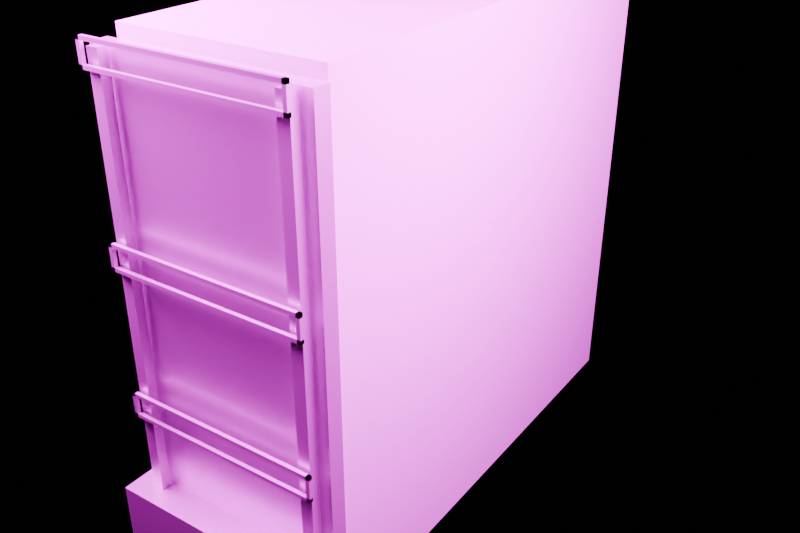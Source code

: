 # Source: bridge_pier.blend  (saved by Blender 5.2.45; exported with 4.5.12 LTS)
import bpy
from mathutils import Matrix  # noqa: F401  (used for matrix-valued properties, if any)

bpy.ops.wm.read_factory_settings(use_empty=True)
scene = bpy.context.scene
scene.name = 'Component_bridge_pier'

# ---- collections
col_component_bridge_pier = bpy.data.collections.new('Component_bridge_pier'); scene.collection.children.link(col_component_bridge_pier)
col_90 = bpy.data.collections.new('90_预览灯光相机'); scene.collection.children.link(col_90)

# ---- images (referenced by path relative to the original .blend; pixels are not part of the script)
import os
ASSET_DIR = os.environ.get("B2B_ASSET_DIR", "")  # directory of the original .blend (textures are referenced by path, not embedded)
HERE = os.path.dirname(os.path.abspath(__file__))  # packed textures are extracted next to this script under _unpacked/

def load_image(name, relpath, width, height, colorspace="sRGB"):
    """Load a texture the original file referenced (path relative to the .blend, or extracted next to this script)."""
    p = next((c for c in (os.path.join(HERE, relpath), os.path.join(ASSET_DIR, relpath)) if relpath and os.path.exists(c)), "")
    if p:
        img = bpy.data.images.load(p, check_existing=True)
        img.name = name
    else:  # same state as the original file: an image datablock whose file is absent (Cycles renders it pink)
        img = bpy.data.images.new(name, width, height)
        img.source = "FILE"
        img.filepath = "//" + (relpath or name)
    img.colorspace_settings.name = colorspace
    return img
img_td_shared_palette_001 = load_image('TD_Shared_Palette.001', 'tower_district_palette.png', 1024, 1024, 'sRGB')

# ---- materials (node trees are filled in below, after node groups)
mat_td_matte = bpy.data.materials.new('TD_Matte')
mat_td_metal = bpy.data.materials.new('TD_Metal')

# ---- material node trees
mat_td_matte.use_nodes = True; mat_td_matte.node_tree.nodes.clear()
_N = mat_td_matte.node_tree.nodes; _L = mat_td_matte.node_tree.links
n0 = _N.new('ShaderNodeBsdfPrincipled'); n0.name = 'Principled BSDF'; n0.location = (-200, 100)
n0.inputs[1].default_value = 0.03
n0.inputs[2].default_value = 0.76
n0.inputs[10].default_value = 0.005
n1 = _N.new('ShaderNodeOutputMaterial'); n1.name = 'Material Output'; n1.location = (200, 100)
n2 = _N.new('ShaderNodeTexImage'); n2.name = 'Image Texture'; n2.location = (0, 0)
n2.image = img_td_shared_palette_001
n2.interpolation = 'Closest'
n3 = _N.new('ShaderNodeUVMap'); n3.name = 'UV Map'; n3.location = (0, 0)
n3.width = 160
n3.uv_map = 'PaletteUV'
n4 = _N.new('ShaderNodeAttribute'); n4.name = 'Attribute'; n4.location = (0, 0)
n4.label = '每实例色盘偏移 / no geometry duplication'
n4.attribute_type = 'INSTANCER'
n4.attribute_name = 'palette_shift'
n5 = _N.new('ShaderNodeAttribute'); n5.name = 'Attribute.001'; n5.location = (0, 0)
n5.attribute_name = 'PaletteVariantMask'
n6 = _N.new('ShaderNodeVectorMath'); n6.name = 'Vector Math'; n6.location = (0, 0)
n6.operation = 'SCALE'
n7 = _N.new('ShaderNodeVectorMath'); n7.name = 'Vector Math.001'; n7.location = (0, 0)
_L.new(n0.outputs[0], n1.inputs[0])
_L.new(n2.outputs[0], n0.inputs[0])
_L.new(n4.outputs[1], n6.inputs[0])
_L.new(n5.outputs[2], n6.inputs[3])
_L.new(n3.outputs[0], n7.inputs[0])
_L.new(n6.outputs[0], n7.inputs[1])
_L.new(n7.outputs[0], n2.inputs[0])
n1.is_active_output = True
mat_td_metal.use_nodes = True; mat_td_metal.node_tree.nodes.clear()
_N = mat_td_metal.node_tree.nodes; _L = mat_td_metal.node_tree.links
n0 = _N.new('ShaderNodeBsdfPrincipled'); n0.name = 'Principled BSDF'; n0.location = (-200, 100)
n0.inputs[1].default_value = 0.61
n0.inputs[2].default_value = 0.37
n0.inputs[10].default_value = 0.005
n0.inputs[19].default_value = 0.15
n1 = _N.new('ShaderNodeOutputMaterial'); n1.name = 'Material Output'; n1.location = (200, 100)
n2 = _N.new('ShaderNodeTexImage'); n2.name = 'Image Texture'; n2.location = (0, 0)
n2.image = img_td_shared_palette_001
n2.interpolation = 'Closest'
n3 = _N.new('ShaderNodeUVMap'); n3.name = 'UV Map'; n3.location = (0, 0)
n3.width = 160
n3.uv_map = 'PaletteUV'
n4 = _N.new('ShaderNodeAttribute'); n4.name = 'Attribute'; n4.location = (0, 0)
n4.label = '每实例色盘偏移 / no geometry duplication'
n4.attribute_type = 'INSTANCER'
n4.attribute_name = 'palette_shift'
n5 = _N.new('ShaderNodeAttribute'); n5.name = 'Attribute.001'; n5.location = (0, 0)
n5.attribute_name = 'PaletteVariantMask'
n6 = _N.new('ShaderNodeVectorMath'); n6.name = 'Vector Math'; n6.location = (0, 0)
n6.operation = 'SCALE'
n7 = _N.new('ShaderNodeVectorMath'); n7.name = 'Vector Math.001'; n7.location = (0, 0)
_L.new(n0.outputs[0], n1.inputs[0])
_L.new(n2.outputs[0], n0.inputs[0])
_L.new(n4.outputs[1], n6.inputs[0])
_L.new(n5.outputs[2], n6.inputs[3])
_L.new(n3.outputs[0], n7.inputs[0])
_L.new(n6.outputs[0], n7.inputs[1])
_L.new(n7.outputs[0], n2.inputs[0])
n1.is_active_output = True

# ---- cameras
cam_previewcamera = bpy.data.cameras.new('PreviewCamera')
cam_previewcamera.lens = 42.0

# ---- lights
light_preview_key = bpy.data.lights.new('Preview_key', 'AREA')
light_preview_key.energy = 6588.0
light_preview_key.shape = 'RECTANGLE'
light_preview_key.size = 5.39
light_preview_key.size_y = 5.39
light_preview_fill = bpy.data.lights.new('Preview_fill', 'AREA')
light_preview_fill.energy = 3294.0
light_preview_fill.shape = 'RECTANGLE'
light_preview_fill.size = 5.39
light_preview_fill.size_y = 5.39

# ---- meshes
me_bridge_pier = bpy.data.meshes.new('bridge_pier_主体')
me_bridge_pier.from_pydata([(-1.4, -3.15, 0.0), (-1.4, -3.15, 6.9), (-1.4, 3.85, 0.0), (-1.4, 3.85, 6.9), (1.4, -3.15, 0.0), (1.4, -3.15, 6.9), (1.4, 3.85, 0.0), (1.4, 3.85, 6.9), (-1.475, -3.445, 0.05), (-1.475, -3.445, 6.75), (-1.475, -3.215, 0.05), (-1.475, -3.215, 6.75), (1.475, -3.445, 0.05), (1.475, -3.445, 6.75), (1.475, -3.215, 0.05), (1.475, -3.215, 6.75), (-1.33, -3.605, 0.05), (-1.33, -3.605, 6.75), (-1.33, -3.475, 0.05), (-1.33, -3.475, 6.75), (-1.17, -3.605, 0.05), (-1.17, -3.605, 6.75), (-1.17, -3.475, 0.05), (-1.17, -3.475, 6.75), (1.17, -3.605, 0.05), (1.17, -3.605, 6.75), (1.17, -3.475, 0.05), (1.17, -3.475, 6.75), (1.33, -3.605, 0.05), (1.33, -3.605, 6.75), (1.33, -3.475, 0.05), (1.33, -3.475, 6.75), (-1.6, -3.85, 0.0), (-1.6, -3.85, 1.1), (-1.6, -3.25, 0.0), (-1.6, -3.25, 1.1), (1.6, -3.85, 0.0), (1.6, -3.85, 1.1), (1.6, -3.25, 0.0), (1.6, -3.25, 1.1), (-1.375, -3.685, 0.725), (-1.375, -3.685, 1.075), (-1.375, -3.635, 0.725), (-1.375, -3.635, 1.075), (-1.325, -3.685, 0.725), (-1.325, -3.685, 1.075), (-1.325, -3.635, 0.725), (-1.325, -3.635, 1.075), (1.325, -3.685, 0.725), (1.325, -3.685, 1.075), (1.325, -3.635, 0.725), (1.325, -3.635, 1.075), (1.375, -3.685, 0.725), (1.375, -3.685, 1.075), (1.375, -3.635, 0.725), (1.375, -3.635, 1.075), (-1.375, -3.685, 0.725), (-1.375, -3.685, 0.775), (-1.375, -3.635, 0.725), (-1.375, -3.635, 0.775), (1.375, -3.685, 0.725), (1.375, -3.685, 0.775), (1.375, -3.635, 0.725), (1.375, -3.635, 0.775), (-1.375, -3.685, 1.025), (-1.375, -3.685, 1.075), (-1.375, -3.635, 1.025), (-1.375, -3.635, 1.075), (1.375, -3.685, 1.025), (1.375, -3.685, 1.075), (1.375, -3.635, 1.025), (1.375, -3.635, 1.075), (-1.375, -3.685, 2.225), (-1.375, -3.685, 2.575), (-1.375, -3.635, 2.225), (-1.375, -3.635, 2.575), (-1.325, -3.685, 2.225), (-1.325, -3.685, 2.575), (-1.325, -3.635, 2.225), (-1.325, -3.635, 2.575), (1.325, -3.685, 2.225), (1.325, -3.685, 2.575), (1.325, -3.635, 2.225), (1.325, -3.635, 2.575), (1.375, -3.685, 2.225), (1.375, -3.685, 2.575), (1.375, -3.635, 2.225), (1.375, -3.635, 2.575), (-1.375, -3.685, 2.225), (-1.375, -3.685, 2.275), (-1.375, -3.635, 2.225), (-1.375, -3.635, 2.275), (1.375, -3.685, 2.225), (1.375, -3.685, 2.275), (1.375, -3.635, 2.225), (1.375, -3.635, 2.275), (-1.375, -3.685, 2.525), (-1.375, -3.685, 2.575), (-1.375, -3.635, 2.525), (-1.375, -3.635, 2.575), (1.375, -3.685, 2.525), (1.375, -3.685, 2.575), (1.375, -3.635, 2.525), (1.375, -3.635, 2.575), (-1.375, -3.685, 4.225), (-1.375, -3.685, 4.575), (-1.375, -3.635, 4.225), (-1.375, -3.635, 4.575), (-1.325, -3.685, 4.225), (-1.325, -3.685, 4.575), (-1.325, -3.635, 4.225), (-1.325, -3.635, 4.575), (1.325, -3.685, 4.225), (1.325, -3.685, 4.575), (1.325, -3.635, 4.225), (1.325, -3.635, 4.575), (1.375, -3.685, 4.225), (1.375, -3.685, 4.575), (1.375, -3.635, 4.225), (1.375, -3.635, 4.575), (-1.375, -3.685, 4.225), (-1.375, -3.685, 4.275), (-1.375, -3.635, 4.225), (-1.375, -3.635, 4.275), (1.375, -3.685, 4.225), (1.375, -3.685, 4.275), (1.375, -3.635, 4.225), (1.375, -3.635, 4.275), (-1.375, -3.685, 4.525), (-1.375, -3.685, 4.575), (-1.375, -3.635, 4.525), (-1.375, -3.635, 4.575), (1.375, -3.685, 4.525), (1.375, -3.685, 4.575), (1.375, -3.635, 4.525), (1.375, -3.635, 4.575), (-1.375, -3.685, 6.525), (-1.375, -3.685, 6.875), (-1.375, -3.635, 6.525), (-1.375, -3.635, 6.875), (-1.325, -3.685, 6.525), (-1.325, -3.685, 6.875), (-1.325, -3.635, 6.525), (-1.325, -3.635, 6.875), (1.325, -3.685, 6.525), (1.325, -3.685, 6.875), (1.325, -3.635, 6.525), (1.325, -3.635, 6.875), (1.375, -3.685, 6.525), (1.375, -3.685, 6.875), (1.375, -3.635, 6.525), (1.375, -3.635, 6.875), (-1.375, -3.685, 6.525), (-1.375, -3.685, 6.575), (-1.375, -3.635, 6.525), (-1.375, -3.635, 6.575), (1.375, -3.685, 6.525), (1.375, -3.685, 6.575), (1.375, -3.635, 6.525), (1.375, -3.635, 6.575), (-1.375, -3.685, 6.825), (-1.375, -3.685, 6.875), (-1.375, -3.635, 6.825), (-1.375, -3.635, 6.875), (1.375, -3.685, 6.825), (1.375, -3.685, 6.875), (1.375, -3.635, 6.825), (1.375, -3.635, 6.875)], [], [(0, 2, 6, 4), (1, 5, 7, 3), (0, 4, 5, 1), (2, 3, 7, 6), (0, 1, 3, 2), (4, 6, 7, 5), (8, 10, 14, 12), (9, 13, 15, 11), (8, 12, 13, 9), (10, 11, 15, 14), (8, 9, 11, 10), (12, 14, 15, 13), (16, 18, 22, 20), (17, 21, 23, 19), (16, 20, 21, 17), (18, 19, 23, 22), (16, 17, 19, 18), (20, 22, 23, 21), (24, 26, 30, 28), (25, 29, 31, 27), (24, 28, 29, 25), (26, 27, 31, 30), (24, 25, 27, 26), (28, 30, 31, 29), (32, 34, 38, 36), (33, 37, 39, 35), (32, 36, 37, 33), (34, 35, 39, 38), (32, 33, 35, 34), (36, 38, 39, 37), (40, 42, 46, 44), (41, 45, 47, 43), (40, 44, 45, 41), (42, 43, 47, 46), (40, 41, 43, 42), (44, 46, 47, 45), (48, 50, 54, 52), (49, 53, 55, 51), (48, 52, 53, 49), (50, 51, 55, 54), (48, 49, 51, 50), (52, 54, 55, 53), (56, 58, 62, 60), (57, 61, 63, 59), (56, 60, 61, 57), (58, 59, 63, 62), (56, 57, 59, 58), (60, 62, 63, 61), (64, 66, 70, 68), (65, 69, 71, 67), (64, 68, 69, 65), (66, 67, 71, 70), (64, 65, 67, 66), (68, 70, 71, 69), (72, 74, 78, 76), (73, 77, 79, 75), (72, 76, 77, 73), (74, 75, 79, 78), (72, 73, 75, 74), (76, 78, 79, 77), (80, 82, 86, 84), (81, 85, 87, 83), (80, 84, 85, 81), (82, 83, 87, 86), (80, 81, 83, 82), (84, 86, 87, 85), (88, 90, 94, 92), (89, 93, 95, 91), (88, 92, 93, 89), (90, 91, 95, 94), (88, 89, 91, 90), (92, 94, 95, 93), (96, 98, 102, 100), (97, 101, 103, 99), (96, 100, 101, 97), (98, 99, 103, 102), (96, 97, 99, 98), (100, 102, 103, 101), (104, 106, 110, 108), (105, 109, 111, 107), (104, 108, 109, 105), (106, 107, 111, 110), (104, 105, 107, 106), (108, 110, 111, 109), (112, 114, 118, 116), (113, 117, 119, 115), (112, 116, 117, 113), (114, 115, 119, 118), (112, 113, 115, 114), (116, 118, 119, 117), (120, 122, 126, 124), (121, 125, 127, 123), (120, 124, 125, 121), (122, 123, 127, 126), (120, 121, 123, 122), (124, 126, 127, 125), (128, 130, 134, 132), (129, 133, 135, 131), (128, 132, 133, 129), (130, 131, 135, 134), (128, 129, 131, 130), (132, 134, 135, 133), (136, 138, 142, 140), (137, 141, 143, 139), (136, 140, 141, 137), (138, 139, 143, 142), (136, 137, 139, 138), (140, 142, 143, 141), (144, 146, 150, 148), (145, 149, 151, 147), (144, 148, 149, 145), (146, 147, 151, 150), (144, 145, 147, 146), (148, 150, 151, 149), (152, 154, 158, 156), (153, 157, 159, 155), (152, 156, 157, 153), (154, 155, 159, 158), (152, 153, 155, 154), (156, 158, 159, 157), (160, 162, 166, 164), (161, 165, 167, 163), (160, 164, 165, 161), (162, 163, 167, 166), (160, 161, 163, 162), (164, 166, 167, 165)])
me_bridge_pier.polygons.foreach_set('material_index', [0, 0, 0, 0, 0, 0, 1, 1, 1, 1, 1, 1, 1, 1, 1, 1, 1, 1, 1, 1, 1, 1, 1, 1, 1, 1, 1, 1, 1, 1, 1, 1, 1, 1, 1, 1, 1, 1, 1, 1, 1, 1, 1, 1, 1, 1, 1, 1, 1, 1, 1, 1, 1, 1, 1, 1, 1, 1, 1, 1, 1, 1, 1, 1, 1, 1, 1, 1, 1, 1, 1, 1, 1, 1, 1, 1, 1, 1, 1, 1, 1, 1, 1, 1, 1, 1, 1, 1, 1, 1, 1, 1, 1, 1, 1, 1, 1, 1, 1, 1, 1, 1, 1, 1, 1, 1, 1, 1, 1, 1, 1, 1, 1, 1, 1, 1, 1, 1, 1, 1, 1, 1, 1, 1, 1, 1])
_uv = me_bridge_pier.uv_layers.new(name='PaletteUV')
_uv.uv.foreach_set('vector', [0.5132, 0.01325, 0.5132, 0.04925, 0.5493, 0.04925, 0.5493, 0.01325, 0.5132, 0.01325, 0.5132, 0.04925, 0.5493, 0.04925, 0.5493, 0.01325, 0.5132, 0.01325, 0.5132, 0.04925, 0.5493, 0.04925, 0.5493, 0.01325, 0.5132, 0.01325, 0.5132, 0.04925, 0.5493, 0.04925, 0.5493, 0.01325, 0.5132, 0.01325, 0.5132, 0.04925, 0.5493, 0.04925, 0.5493, 0.01325, 0.5132, 0.01325, 0.5132, 0.04925, 0.5493, 0.04925, 0.5493, 0.01325, 0.2007, 0.01325, 0.2007, 0.04925, 0.2368, 0.04925, 0.2368, 0.01325, 0.2007, 0.01325, 0.2007, 0.04925, 0.2368, 0.04925, 0.2368, 0.01325, 0.2007, 0.01325, 0.2007, 0.04925, 0.2368, 0.04925, 0.2368, 0.01325, 0.2007, 0.01325, 0.2007, 0.04925, 0.2368, 0.04925, 0.2368, 0.01325, 0.2007, 0.01325, 0.2007, 0.04925, 0.2368, 0.04925, 0.2368, 0.01325, 0.2007, 0.01325, 0.2007, 0.04925, 0.2368, 0.04925, 0.2368, 0.01325, 0.3257, 0.01325, 0.3257, 0.04925, 0.3618, 0.04925, 0.3618, 0.01325, 0.3257, 0.01325, 0.3257, 0.04925, 0.3618, 0.04925, 0.3618, 0.01325, 0.3257, 0.01325, 0.3257, 0.04925, 0.3618, 0.04925, 0.3618, 0.01325, 0.3257, 0.01325, 0.3257, 0.04925, 0.3618, 0.04925, 0.3618, 0.01325, 0.3257, 0.01325, 0.3257, 0.04925, 0.3618, 0.04925, 0.3618, 0.01325, 0.3257, 0.01325, 0.3257, 0.04925, 0.3618, 0.04925, 0.3618, 0.01325, 0.3257, 0.01325, 0.3257, 0.04925, 0.3618, 0.04925, 0.3618, 0.01325, 0.3257, 0.01325, 0.3257, 0.04925, 0.3618, 0.04925, 0.3618, 0.01325, 0.3257, 0.01325, 0.3257, 0.04925, 0.3618, 0.04925, 0.3618, 0.01325, 0.3257, 0.01325, 0.3257, 0.04925, 0.3618, 0.04925, 0.3618, 0.01325, 0.3257, 0.01325, 0.3257, 0.04925, 0.3618, 0.04925, 0.3618, 0.01325, 0.3257, 0.01325, 0.3257, 0.04925, 0.3618, 0.04925, 0.3618, 0.01325, 0.2632, 0.01325, 0.2632, 0.04925, 0.2993, 0.04925, 0.2993, 0.01325, 0.2632, 0.01325, 0.2632, 0.04925, 0.2993, 0.04925, 0.2993, 0.01325, 0.2632, 0.01325, 0.2632, 0.04925, 0.2993, 0.04925, 0.2993, 0.01325, 0.2632, 0.01325, 0.2632, 0.04925, 0.2993, 0.04925, 0.2993, 0.01325, 0.2632, 0.01325, 0.2632, 0.04925, 0.2993, 0.04925, 0.2993, 0.01325, 0.2632, 0.01325, 0.2632, 0.04925, 0.2993, 0.04925, 0.2993, 0.01325, 0.3257, 0.01325, 0.3257, 0.04925, 0.3618, 0.04925, 0.3618, 0.01325, 0.3257, 0.01325, 0.3257, 0.04925, 0.3618, 0.04925, 0.3618, 0.01325, 0.3257, 0.01325, 0.3257, 0.04925, 0.3618, 0.04925, 0.3618, 0.01325, 0.3257, 0.01325, 0.3257, 0.04925, 0.3618, 0.04925, 0.3618, 0.01325, 0.3257, 0.01325, 0.3257, 0.04925, 0.3618, 0.04925, 0.3618, 0.01325, 0.3257, 0.01325, 0.3257, 0.04925, 0.3618, 0.04925, 0.3618, 0.01325, 0.3257, 0.01325, 0.3257, 0.04925, 0.3618, 0.04925, 0.3618, 0.01325, 0.3257, 0.01325, 0.3257, 0.04925, 0.3618, 0.04925, 0.3618, 0.01325, 0.3257, 0.01325, 0.3257, 0.04925, 0.3618, 0.04925, 0.3618, 0.01325, 0.3257, 0.01325, 0.3257, 0.04925, 0.3618, 0.04925, 0.3618, 0.01325, 0.3257, 0.01325, 0.3257, 0.04925, 0.3618, 0.04925, 0.3618, 0.01325, 0.3257, 0.01325, 0.3257, 0.04925, 0.3618, 0.04925, 0.3618, 0.01325, 0.3257, 0.01325, 0.3257, 0.04925, 0.3618, 0.04925, 0.3618, 0.01325, 0.3257, 0.01325, 0.3257, 0.04925, 0.3618, 0.04925, 0.3618, 0.01325, 0.3257, 0.01325, 0.3257, 0.04925, 0.3618, 0.04925, 0.3618, 0.01325, 0.3257, 0.01325, 0.3257, 0.04925, 0.3618, 0.04925, 0.3618, 0.01325, 0.3257, 0.01325, 0.3257, 0.04925, 0.3618, 0.04925, 0.3618, 0.01325, 0.3257, 0.01325, 0.3257, 0.04925, 0.3618, 0.04925, 0.3618, 0.01325, 0.3257, 0.01325, 0.3257, 0.04925, 0.3618, 0.04925, 0.3618, 0.01325, 0.3257, 0.01325, 0.3257, 0.04925, 0.3618, 0.04925, 0.3618, 0.01325, 0.3257, 0.01325, 0.3257, 0.04925, 0.3618, 0.04925, 0.3618, 0.01325, 0.3257, 0.01325, 0.3257, 0.04925, 0.3618, 0.04925, 0.3618, 0.01325, 0.3257, 0.01325, 0.3257, 0.04925, 0.3618, 0.04925, 0.3618, 0.01325, 0.3257, 0.01325, 0.3257, 0.04925, 0.3618, 0.04925, 0.3618, 0.01325, 0.3257, 0.01325, 0.3257, 0.04925, 0.3618, 0.04925, 0.3618, 0.01325, 0.3257, 0.01325, 0.3257, 0.04925, 0.3618, 0.04925, 0.3618, 0.01325, 0.3257, 0.01325, 0.3257, 0.04925, 0.3618, 0.04925, 0.3618, 0.01325, 0.3257, 0.01325, 0.3257, 0.04925, 0.3618, 0.04925, 0.3618, 0.01325, 0.3257, 0.01325, 0.3257, 0.04925, 0.3618, 0.04925, 0.3618, 0.01325, 0.3257, 0.01325, 0.3257, 0.04925, 0.3618, 0.04925, 0.3618, 0.01325, 0.3257, 0.01325, 0.3257, 0.04925, 0.3618, 0.04925, 0.3618, 0.01325, 0.3257, 0.01325, 0.3257, 0.04925, 0.3618, 0.04925, 0.3618, 0.01325, 0.3257, 0.01325, 0.3257, 0.04925, 0.3618, 0.04925, 0.3618, 0.01325, 0.3257, 0.01325, 0.3257, 0.04925, 0.3618, 0.04925, 0.3618, 0.01325, 0.3257, 0.01325, 0.3257, 0.04925, 0.3618, 0.04925, 0.3618, 0.01325, 0.3257, 0.01325, 0.3257, 0.04925, 0.3618, 0.04925, 0.3618, 0.01325, 0.3257, 0.01325, 0.3257, 0.04925, 0.3618, 0.04925, 0.3618, 0.01325, 0.3257, 0.01325, 0.3257, 0.04925, 0.3618, 0.04925, 0.3618, 0.01325, 0.3257, 0.01325, 0.3257, 0.04925, 0.3618, 0.04925, 0.3618, 0.01325, 0.3257, 0.01325, 0.3257, 0.04925, 0.3618, 0.04925, 0.3618, 0.01325, 0.3257, 0.01325, 0.3257, 0.04925, 0.3618, 0.04925, 0.3618, 0.01325, 0.3257, 0.01325, 0.3257, 0.04925, 0.3618, 0.04925, 0.3618, 0.01325, 0.3257, 0.01325, 0.3257, 0.04925, 0.3618, 0.04925, 0.3618, 0.01325, 0.3257, 0.01325, 0.3257, 0.04925, 0.3618, 0.04925, 0.3618, 0.01325, 0.3257, 0.01325, 0.3257, 0.04925, 0.3618, 0.04925, 0.3618, 0.01325, 0.3257, 0.01325, 0.3257, 0.04925, 0.3618, 0.04925, 0.3618, 0.01325, 0.3257, 0.01325, 0.3257, 0.04925, 0.3618, 0.04925, 0.3618, 0.01325, 0.3257, 0.01325, 0.3257, 0.04925, 0.3618, 0.04925, 0.3618, 0.01325, 0.3257, 0.01325, 0.3257, 0.04925, 0.3618, 0.04925, 0.3618, 0.01325, 0.3257, 0.01325, 0.3257, 0.04925, 0.3618, 0.04925, 0.3618, 0.01325, 0.3257, 0.01325, 0.3257, 0.04925, 0.3618, 0.04925, 0.3618, 0.01325, 0.3257, 0.01325, 0.3257, 0.04925, 0.3618, 0.04925, 0.3618, 0.01325, 0.3257, 0.01325, 0.3257, 0.04925, 0.3618, 0.04925, 0.3618, 0.01325, 0.3257, 0.01325, 0.3257, 0.04925, 0.3618, 0.04925, 0.3618, 0.01325, 0.3257, 0.01325, 0.3257, 0.04925, 0.3618, 0.04925, 0.3618, 0.01325, 0.3257, 0.01325, 0.3257, 0.04925, 0.3618, 0.04925, 0.3618, 0.01325, 0.3257, 0.01325, 0.3257, 0.04925, 0.3618, 0.04925, 0.3618, 0.01325, 0.3257, 0.01325, 0.3257, 0.04925, 0.3618, 0.04925, 0.3618, 0.01325, 0.3257, 0.01325, 0.3257, 0.04925, 0.3618, 0.04925, 0.3618, 0.01325, 0.3257, 0.01325, 0.3257, 0.04925, 0.3618, 0.04925, 0.3618, 0.01325, 0.3257, 0.01325, 0.3257, 0.04925, 0.3618, 0.04925, 0.3618, 0.01325, 0.3257, 0.01325, 0.3257, 0.04925, 0.3618, 0.04925, 0.3618, 0.01325, 0.3257, 0.01325, 0.3257, 0.04925, 0.3618, 0.04925, 0.3618, 0.01325, 0.3257, 0.01325, 0.3257, 0.04925, 0.3618, 0.04925, 0.3618, 0.01325, 0.3257, 0.01325, 0.3257, 0.04925, 0.3618, 0.04925, 0.3618, 0.01325, 0.3257, 0.01325, 0.3257, 0.04925, 0.3618, 0.04925, 0.3618, 0.01325, 0.3257, 0.01325, 0.3257, 0.04925, 0.3618, 0.04925, 0.3618, 0.01325, 0.3257, 0.01325, 0.3257, 0.04925, 0.3618, 0.04925, 0.3618, 0.01325, 0.3257, 0.01325, 0.3257, 0.04925, 0.3618, 0.04925, 0.3618, 0.01325, 0.3257, 0.01325, 0.3257, 0.04925, 0.3618, 0.04925, 0.3618, 0.01325, 0.3257, 0.01325, 0.3257, 0.04925, 0.3618, 0.04925, 0.3618, 0.01325, 0.3257, 0.01325, 0.3257, 0.04925, 0.3618, 0.04925, 0.3618, 0.01325, 0.3257, 0.01325, 0.3257, 0.04925, 0.3618, 0.04925, 0.3618, 0.01325, 0.3257, 0.01325, 0.3257, 0.04925, 0.3618, 0.04925, 0.3618, 0.01325, 0.3257, 0.01325, 0.3257, 0.04925, 0.3618, 0.04925, 0.3618, 0.01325, 0.3257, 0.01325, 0.3257, 0.04925, 0.3618, 0.04925, 0.3618, 0.01325, 0.3257, 0.01325, 0.3257, 0.04925, 0.3618, 0.04925, 0.3618, 0.01325, 0.3257, 0.01325, 0.3257, 0.04925, 0.3618, 0.04925, 0.3618, 0.01325, 0.3257, 0.01325, 0.3257, 0.04925, 0.3618, 0.04925, 0.3618, 0.01325, 0.3257, 0.01325, 0.3257, 0.04925, 0.3618, 0.04925, 0.3618, 0.01325, 0.3257, 0.01325, 0.3257, 0.04925, 0.3618, 0.04925, 0.3618, 0.01325, 0.3257, 0.01325, 0.3257, 0.04925, 0.3618, 0.04925, 0.3618, 0.01325, 0.3257, 0.01325, 0.3257, 0.04925, 0.3618, 0.04925, 0.3618, 0.01325, 0.3257, 0.01325, 0.3257, 0.04925, 0.3618, 0.04925, 0.3618, 0.01325, 0.3257, 0.01325, 0.3257, 0.04925, 0.3618, 0.04925, 0.3618, 0.01325, 0.3257, 0.01325, 0.3257, 0.04925, 0.3618, 0.04925, 0.3618, 0.01325, 0.3257, 0.01325, 0.3257, 0.04925, 0.3618, 0.04925, 0.3618, 0.01325, 0.3257, 0.01325, 0.3257, 0.04925, 0.3618, 0.04925, 0.3618, 0.01325, 0.3257, 0.01325, 0.3257, 0.04925, 0.3618, 0.04925, 0.3618, 0.01325, 0.3257, 0.01325, 0.3257, 0.04925, 0.3618, 0.04925, 0.3618, 0.01325, 0.3257, 0.01325, 0.3257, 0.04925, 0.3618, 0.04925, 0.3618, 0.01325, 0.3257, 0.01325, 0.3257, 0.04925, 0.3618, 0.04925, 0.3618, 0.01325, 0.3257, 0.01325, 0.3257, 0.04925, 0.3618, 0.04925, 0.3618, 0.01325, 0.3257, 0.01325, 0.3257, 0.04925, 0.3618, 0.04925, 0.3618, 0.01325, 0.3257, 0.01325, 0.3257, 0.04925, 0.3618, 0.04925, 0.3618, 0.01325, 0.3257, 0.01325, 0.3257, 0.04925, 0.3618, 0.04925, 0.3618, 0.01325])
me_bridge_pier.materials.append(mat_td_matte)
me_bridge_pier.materials.append(mat_td_metal)
me_bridge_pier.update()

# ---- objects
ob_root_bridge_pier = bpy.data.objects.new('ROOT_bridge_pier', None)
ob_bridge_pier = bpy.data.objects.new('bridge_pier_主体', me_bridge_pier)
ob_previewcamera = bpy.data.objects.new('PreviewCamera', cam_previewcamera)
ob_preview_key = bpy.data.objects.new('Preview_key', light_preview_key)
ob_preview_fill = bpy.data.objects.new('Preview_fill', light_preview_fill)

# ---- transforms, parenting, visibility, modifiers, constraints
ob_root_bridge_pier.location = (0.0, 0.0, 0.0)
ob_bridge_pier.parent = ob_root_bridge_pier
ob_bridge_pier.location = (0.0, 0.0, 0.0)
ob_previewcamera.location = (6.544, -9.47, 9.11)
ob_previewcamera.rotation_euler = (1.09, 5.825e-08, 0.6047)
ob_preview_key.location = (-3.85, -4.62, 10.81)
ob_preview_key.rotation_euler = (0.6631, 6.573e-09, -0.6947)
ob_preview_fill.location = (5.39, -0.77, 7.725)
ob_preview_fill.rotation_euler = (0.8672, 1.288e-09, 1.429)

# ---- collection membership
col_component_bridge_pier.objects.link(ob_root_bridge_pier)
col_component_bridge_pier.objects.link(ob_bridge_pier)
col_90.objects.link(ob_previewcamera)
col_90.objects.link(ob_preview_key)
col_90.objects.link(ob_preview_fill)

# ---- scene / render settings (as saved in the file)
scene.camera = ob_previewcamera
scene.frame_start = 1; scene.frame_end = 240; scene.frame_set(1)
scene.render.engine = 'BLENDER_EEVEE_NEXT'
scene.render.resolution_x = 768
scene.render.resolution_y = 512
scene.render.bake_bias = 0.0
scene.render.bake_samples = 0
scene.render.compositor_device = 'GPU'
scene.eevee.taa_render_samples = 16
scene.eevee.use_volume_custom_range = False
scene.eevee.fast_gi_thickness_near = 0.1
scene.eevee.fast_gi_thickness_far = 0.0
scene.eevee.ray_tracing_options.screen_trace_thickness = 0.1
bpy.context.view_layer.update()
